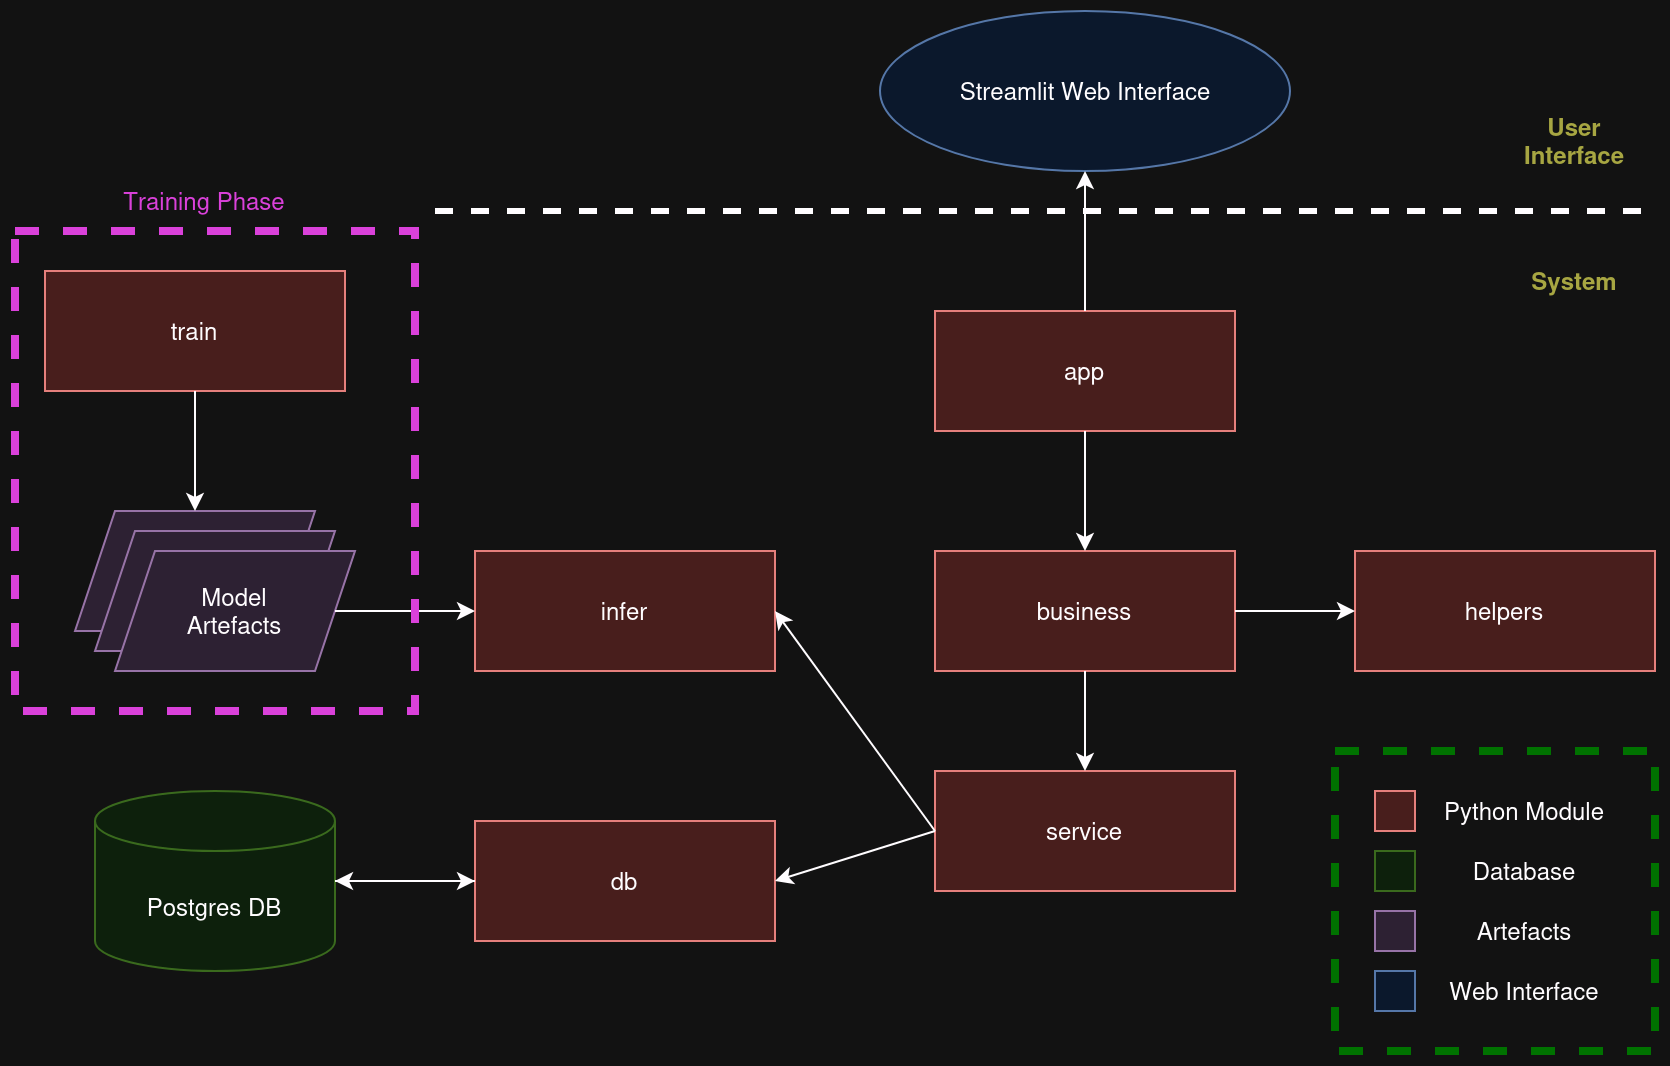

The diagram above was exported from draw.io. Its source (the exported page's mxGraphModel, read from the mxfile embedded in the PNG):
<mxGraphModel dx="1434" dy="852" grid="1" gridSize="10" guides="1" tooltips="1" connect="1" arrows="1" fold="1" page="1" pageScale="1" pageWidth="850" pageHeight="1100" math="0" shadow="0">
  <root>
    <mxCell id="0" />
    <mxCell id="1" parent="0" />
    <mxCell id="zmIYpC06poUYCIocLb7M-1" value="app" style="rounded=0;whiteSpace=wrap;html=1;fillColor=#f8cecc;strokeColor=#b85450;" vertex="1" parent="1">
      <mxGeometry x="470" y="410" width="150" height="60" as="geometry" />
    </mxCell>
    <mxCell id="zmIYpC06poUYCIocLb7M-2" value="&lt;div&gt;business&lt;/div&gt;" style="rounded=0;whiteSpace=wrap;html=1;fillColor=#f8cecc;strokeColor=#b85450;" vertex="1" parent="1">
      <mxGeometry x="470" y="530" width="150" height="60" as="geometry" />
    </mxCell>
    <mxCell id="zmIYpC06poUYCIocLb7M-3" value="&lt;div&gt;helpers&lt;/div&gt;" style="rounded=0;whiteSpace=wrap;html=1;fillColor=#f8cecc;strokeColor=#b85450;" vertex="1" parent="1">
      <mxGeometry x="680" y="530" width="150" height="60" as="geometry" />
    </mxCell>
    <mxCell id="zmIYpC06poUYCIocLb7M-4" value="service" style="rounded=0;whiteSpace=wrap;html=1;fillColor=#f8cecc;strokeColor=#b85450;" vertex="1" parent="1">
      <mxGeometry x="470" y="640" width="150" height="60" as="geometry" />
    </mxCell>
    <mxCell id="zmIYpC06poUYCIocLb7M-5" value="Streamlit Web Interface" style="ellipse;whiteSpace=wrap;html=1;fillColor=#dae8fc;strokeColor=#6c8ebf;" vertex="1" parent="1">
      <mxGeometry x="442.5" y="260" width="205" height="80" as="geometry" />
    </mxCell>
    <mxCell id="zmIYpC06poUYCIocLb7M-6" value="" style="endArrow=classic;html=1;rounded=0;exitX=0.5;exitY=1;exitDx=0;exitDy=0;entryX=0.5;entryY=0;entryDx=0;entryDy=0;" edge="1" parent="1" source="zmIYpC06poUYCIocLb7M-1" target="zmIYpC06poUYCIocLb7M-2">
      <mxGeometry width="50" height="50" relative="1" as="geometry">
        <mxPoint x="510" y="650" as="sourcePoint" />
        <mxPoint x="560" y="600" as="targetPoint" />
      </mxGeometry>
    </mxCell>
    <mxCell id="zmIYpC06poUYCIocLb7M-8" value="" style="endArrow=classic;html=1;rounded=0;exitX=1;exitY=0.5;exitDx=0;exitDy=0;entryX=0;entryY=0.5;entryDx=0;entryDy=0;" edge="1" parent="1" source="zmIYpC06poUYCIocLb7M-2" target="zmIYpC06poUYCIocLb7M-3">
      <mxGeometry width="50" height="50" relative="1" as="geometry">
        <mxPoint x="555" y="480" as="sourcePoint" />
        <mxPoint x="555" y="540" as="targetPoint" />
      </mxGeometry>
    </mxCell>
    <mxCell id="zmIYpC06poUYCIocLb7M-9" value="" style="endArrow=classic;html=1;rounded=0;exitX=0.5;exitY=1;exitDx=0;exitDy=0;entryX=0.5;entryY=0;entryDx=0;entryDy=0;" edge="1" parent="1" source="zmIYpC06poUYCIocLb7M-2" target="zmIYpC06poUYCIocLb7M-4">
      <mxGeometry width="50" height="50" relative="1" as="geometry">
        <mxPoint x="565" y="490" as="sourcePoint" />
        <mxPoint x="530" y="620" as="targetPoint" />
      </mxGeometry>
    </mxCell>
    <mxCell id="zmIYpC06poUYCIocLb7M-10" value="infer" style="rounded=0;whiteSpace=wrap;html=1;fillColor=#f8cecc;strokeColor=#b85450;" vertex="1" parent="1">
      <mxGeometry x="240" y="530" width="150" height="60" as="geometry" />
    </mxCell>
    <mxCell id="zmIYpC06poUYCIocLb7M-11" value="db" style="rounded=0;whiteSpace=wrap;html=1;fillColor=#f8cecc;strokeColor=#b85450;" vertex="1" parent="1">
      <mxGeometry x="240" y="665" width="150" height="60" as="geometry" />
    </mxCell>
    <mxCell id="zmIYpC06poUYCIocLb7M-12" value="" style="endArrow=classic;html=1;rounded=0;exitX=0;exitY=0.5;exitDx=0;exitDy=0;entryX=1;entryY=0.5;entryDx=0;entryDy=0;" edge="1" parent="1" source="zmIYpC06poUYCIocLb7M-4" target="zmIYpC06poUYCIocLb7M-10">
      <mxGeometry width="50" height="50" relative="1" as="geometry">
        <mxPoint x="445" y="600" as="sourcePoint" />
        <mxPoint x="445" y="650" as="targetPoint" />
      </mxGeometry>
    </mxCell>
    <mxCell id="zmIYpC06poUYCIocLb7M-13" value="" style="endArrow=classic;html=1;rounded=0;exitX=0;exitY=0.5;exitDx=0;exitDy=0;entryX=1;entryY=0.5;entryDx=0;entryDy=0;" edge="1" parent="1" source="zmIYpC06poUYCIocLb7M-4" target="zmIYpC06poUYCIocLb7M-11">
      <mxGeometry width="50" height="50" relative="1" as="geometry">
        <mxPoint x="370" y="680" as="sourcePoint" />
        <mxPoint x="270" y="620" as="targetPoint" />
      </mxGeometry>
    </mxCell>
    <mxCell id="zmIYpC06poUYCIocLb7M-14" value="train" style="rounded=0;whiteSpace=wrap;html=1;fillColor=#f8cecc;strokeColor=#b85450;" vertex="1" parent="1">
      <mxGeometry x="25" y="390" width="150" height="60" as="geometry" />
    </mxCell>
    <mxCell id="zmIYpC06poUYCIocLb7M-15" value="Postgres DB" style="shape=cylinder3;whiteSpace=wrap;html=1;boundedLbl=1;backgroundOutline=1;size=15;fillColor=#d5e8d4;strokeColor=#82b366;" vertex="1" parent="1">
      <mxGeometry x="50" y="650" width="120" height="90" as="geometry" />
    </mxCell>
    <mxCell id="zmIYpC06poUYCIocLb7M-16" value="" style="endArrow=classic;html=1;rounded=0;entryX=0;entryY=0.5;entryDx=0;entryDy=0;exitX=1;exitY=0.5;exitDx=0;exitDy=0;exitPerimeter=0;" edge="1" parent="1" source="zmIYpC06poUYCIocLb7M-15" target="zmIYpC06poUYCIocLb7M-11">
      <mxGeometry width="50" height="50" relative="1" as="geometry">
        <mxPoint x="200" y="780" as="sourcePoint" />
        <mxPoint x="400" y="680" as="targetPoint" />
      </mxGeometry>
    </mxCell>
    <mxCell id="zmIYpC06poUYCIocLb7M-17" value="" style="shape=parallelogram;perimeter=parallelogramPerimeter;whiteSpace=wrap;html=1;fixedSize=1;fillColor=#e1d5e7;strokeColor=#9673a6;" vertex="1" parent="1">
      <mxGeometry x="40" y="510" width="120" height="60" as="geometry" />
    </mxCell>
    <mxCell id="zmIYpC06poUYCIocLb7M-18" value="" style="shape=parallelogram;perimeter=parallelogramPerimeter;whiteSpace=wrap;html=1;fixedSize=1;fillColor=#e1d5e7;strokeColor=#9673a6;" vertex="1" parent="1">
      <mxGeometry x="50" y="520" width="120" height="60" as="geometry" />
    </mxCell>
    <mxCell id="zmIYpC06poUYCIocLb7M-19" value="&lt;div&gt;Model&lt;/div&gt;&lt;div&gt;Artefacts&lt;br&gt;&lt;/div&gt;" style="shape=parallelogram;perimeter=parallelogramPerimeter;whiteSpace=wrap;html=1;fixedSize=1;fillColor=#e1d5e7;strokeColor=#9673a6;" vertex="1" parent="1">
      <mxGeometry x="60" y="530" width="120" height="60" as="geometry" />
    </mxCell>
    <mxCell id="zmIYpC06poUYCIocLb7M-20" value="" style="endArrow=classic;html=1;rounded=0;entryX=0;entryY=0.5;entryDx=0;entryDy=0;exitX=1;exitY=0.5;exitDx=0;exitDy=0;" edge="1" parent="1" source="zmIYpC06poUYCIocLb7M-19" target="zmIYpC06poUYCIocLb7M-10">
      <mxGeometry width="50" height="50" relative="1" as="geometry">
        <mxPoint x="180" y="705" as="sourcePoint" />
        <mxPoint x="250" y="705" as="targetPoint" />
      </mxGeometry>
    </mxCell>
    <mxCell id="zmIYpC06poUYCIocLb7M-21" value="" style="endArrow=classic;html=1;rounded=0;exitX=0.5;exitY=1;exitDx=0;exitDy=0;" edge="1" parent="1" source="zmIYpC06poUYCIocLb7M-14" target="zmIYpC06poUYCIocLb7M-17">
      <mxGeometry width="50" height="50" relative="1" as="geometry">
        <mxPoint x="180" y="705" as="sourcePoint" />
        <mxPoint x="250" y="705" as="targetPoint" />
      </mxGeometry>
    </mxCell>
    <mxCell id="zmIYpC06poUYCIocLb7M-22" value="" style="endArrow=classic;html=1;rounded=0;exitX=0.5;exitY=0;exitDx=0;exitDy=0;entryX=0.5;entryY=1;entryDx=0;entryDy=0;" edge="1" parent="1" source="zmIYpC06poUYCIocLb7M-1" target="zmIYpC06poUYCIocLb7M-5">
      <mxGeometry width="50" height="50" relative="1" as="geometry">
        <mxPoint x="555" y="480" as="sourcePoint" />
        <mxPoint x="555" y="540" as="targetPoint" />
      </mxGeometry>
    </mxCell>
    <mxCell id="zmIYpC06poUYCIocLb7M-23" value="" style="endArrow=classic;html=1;rounded=0;entryX=1;entryY=0.5;entryDx=0;entryDy=0;exitX=0;exitY=0.5;exitDx=0;exitDy=0;entryPerimeter=0;" edge="1" parent="1" source="zmIYpC06poUYCIocLb7M-11" target="zmIYpC06poUYCIocLb7M-15">
      <mxGeometry width="50" height="50" relative="1" as="geometry">
        <mxPoint x="180" y="705" as="sourcePoint" />
        <mxPoint x="250" y="705" as="targetPoint" />
      </mxGeometry>
    </mxCell>
    <mxCell id="zmIYpC06poUYCIocLb7M-25" value="" style="rounded=0;whiteSpace=wrap;html=1;fillColor=none;dashed=1;strokeWidth=4;strokeColor=#FF66FF;" vertex="1" parent="1">
      <mxGeometry x="10" y="370" width="200" height="240" as="geometry" />
    </mxCell>
    <mxCell id="zmIYpC06poUYCIocLb7M-26" value="" style="endArrow=none;dashed=1;html=1;rounded=0;strokeWidth=3;fontSize=10;" edge="1" parent="1">
      <mxGeometry width="50" height="50" relative="1" as="geometry">
        <mxPoint x="220" y="360" as="sourcePoint" />
        <mxPoint x="830" y="360" as="targetPoint" />
      </mxGeometry>
    </mxCell>
    <mxCell id="zmIYpC06poUYCIocLb7M-27" value="&lt;div&gt;&lt;b&gt;&lt;font color=&quot;#666600&quot;&gt;User Interface&lt;/font&gt;&lt;/b&gt;&lt;/div&gt;" style="text;html=1;align=center;verticalAlign=middle;whiteSpace=wrap;rounded=0;" vertex="1" parent="1">
      <mxGeometry x="760" y="310" width="60" height="30" as="geometry" />
    </mxCell>
    <mxCell id="zmIYpC06poUYCIocLb7M-28" value="&lt;font color=&quot;#666600&quot;&gt;System&lt;/font&gt;" style="text;html=1;align=center;verticalAlign=middle;whiteSpace=wrap;rounded=0;fontStyle=1" vertex="1" parent="1">
      <mxGeometry x="760" y="380" width="60" height="30" as="geometry" />
    </mxCell>
    <mxCell id="zmIYpC06poUYCIocLb7M-30" value="" style="rounded=0;whiteSpace=wrap;html=1;fillColor=none;dashed=1;strokeWidth=4;strokeColor=#33FF33;" vertex="1" parent="1">
      <mxGeometry x="670" y="630" width="160" height="150" as="geometry" />
    </mxCell>
    <mxCell id="zmIYpC06poUYCIocLb7M-31" value="" style="rounded=0;whiteSpace=wrap;html=1;fillColor=#f8cecc;strokeColor=#b85450;" vertex="1" parent="1">
      <mxGeometry x="690" y="650" width="20" height="20" as="geometry" />
    </mxCell>
    <mxCell id="zmIYpC06poUYCIocLb7M-32" value="Python Module" style="text;html=1;align=center;verticalAlign=middle;whiteSpace=wrap;rounded=0;" vertex="1" parent="1">
      <mxGeometry x="720" y="645" width="90" height="30" as="geometry" />
    </mxCell>
    <mxCell id="zmIYpC06poUYCIocLb7M-33" value="" style="rounded=0;whiteSpace=wrap;html=1;fillColor=#d5e8d4;strokeColor=#82b366;" vertex="1" parent="1">
      <mxGeometry x="690" y="680" width="20" height="20" as="geometry" />
    </mxCell>
    <mxCell id="zmIYpC06poUYCIocLb7M-34" value="Database" style="text;html=1;align=center;verticalAlign=middle;whiteSpace=wrap;rounded=0;" vertex="1" parent="1">
      <mxGeometry x="720" y="675" width="90" height="30" as="geometry" />
    </mxCell>
    <mxCell id="zmIYpC06poUYCIocLb7M-35" value="" style="rounded=0;whiteSpace=wrap;html=1;fillColor=#e1d5e7;strokeColor=#9673a6;" vertex="1" parent="1">
      <mxGeometry x="690" y="710" width="20" height="20" as="geometry" />
    </mxCell>
    <mxCell id="zmIYpC06poUYCIocLb7M-36" value="Artefacts" style="text;html=1;align=center;verticalAlign=middle;whiteSpace=wrap;rounded=0;" vertex="1" parent="1">
      <mxGeometry x="720" y="705" width="90" height="30" as="geometry" />
    </mxCell>
    <mxCell id="zmIYpC06poUYCIocLb7M-39" value="" style="rounded=0;whiteSpace=wrap;html=1;fillColor=#dae8fc;strokeColor=#6c8ebf;" vertex="1" parent="1">
      <mxGeometry x="690" y="740" width="20" height="20" as="geometry" />
    </mxCell>
    <mxCell id="zmIYpC06poUYCIocLb7M-40" value="Web Interface" style="text;html=1;align=center;verticalAlign=middle;whiteSpace=wrap;rounded=0;" vertex="1" parent="1">
      <mxGeometry x="720" y="735" width="90" height="30" as="geometry" />
    </mxCell>
    <mxCell id="zmIYpC06poUYCIocLb7M-41" value="&lt;font color=&quot;#ff66ff&quot;&gt;Training Phase&lt;/font&gt;" style="text;html=1;align=center;verticalAlign=middle;whiteSpace=wrap;rounded=0;" vertex="1" parent="1">
      <mxGeometry x="35" y="340" width="140" height="30" as="geometry" />
    </mxCell>
  </root>
</mxGraphModel>